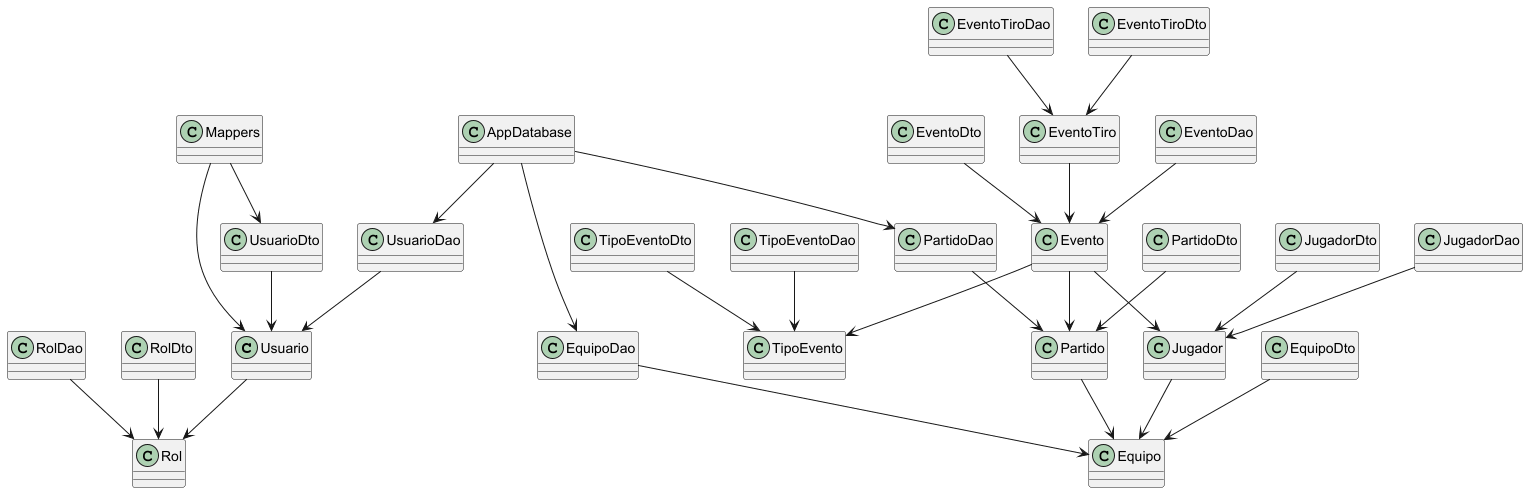

The diagram above was rendered by PlantUML. Its source (embedded in the PNG):
@startuml

' ===== ENTITIES =====
class Usuario
class Rol
class Jugador
class Equipo
class Partido
class Evento
class EventoTiro
class TipoEvento

' ===== RELACIONES PRINCIPALES =====
Usuario --> Rol
Jugador --> Equipo
Partido --> Equipo
Evento --> Partido
Evento --> Jugador
Evento --> TipoEvento
EventoTiro --> Evento

' ===== DAO =====
class UsuarioDao
class RolDao
class JugadorDao
class EquipoDao
class PartidoDao
class EventoDao
class EventoTiroDao
class TipoEventoDao

UsuarioDao --> Usuario
RolDao --> Rol
JugadorDao --> Jugador
EquipoDao --> Equipo
PartidoDao --> Partido
EventoDao --> Evento
EventoTiroDao --> EventoTiro
TipoEventoDao --> TipoEvento

' ===== DTO =====
class UsuarioDto
class RolDto
class JugadorDto
class EquipoDto
class PartidoDto
class EventoDto
class EventoTiroDto
class TipoEventoDto

UsuarioDto --> Usuario
RolDto --> Rol
JugadorDto --> Jugador
EquipoDto --> Equipo
PartidoDto --> Partido
EventoDto --> Evento
EventoTiroDto --> EventoTiro
TipoEventoDto --> TipoEvento

' ===== MAPPER =====
class Mappers
Mappers --> UsuarioDto
Mappers --> Usuario

' ===== DATABASE =====
class AppDatabase
AppDatabase --> UsuarioDao
AppDatabase --> EquipoDao
AppDatabase --> PartidoDao

@enduml